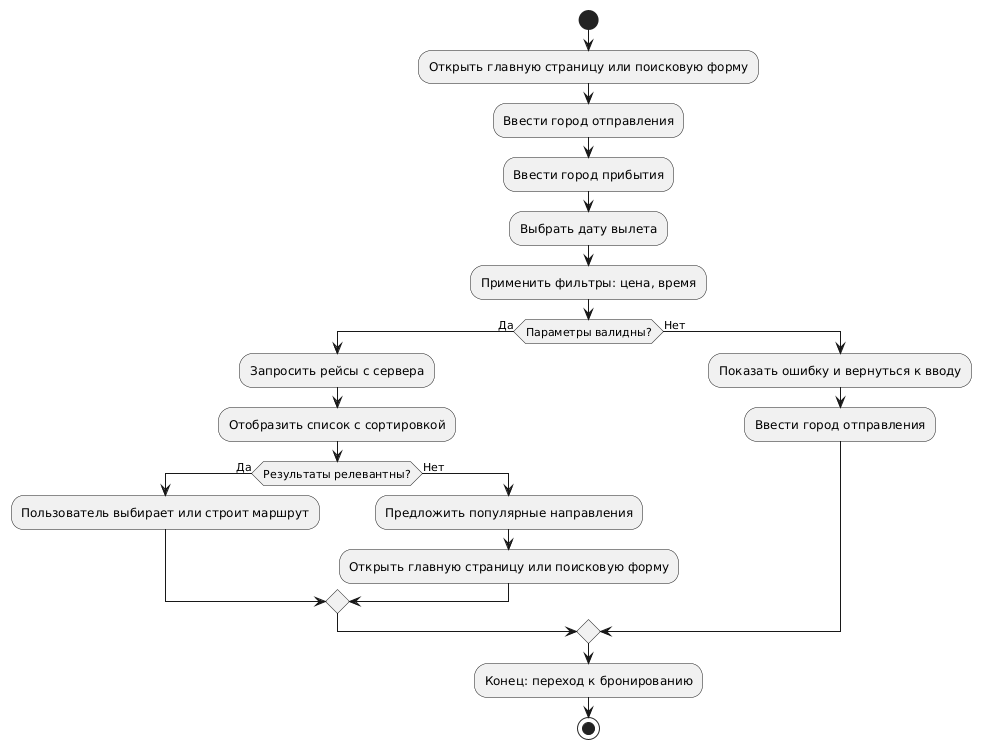

The diagram above was rendered by PlantUML. Its source (embedded in the PNG):
@startuml
start
:Открыть главную страницу или поисковую форму;
:Ввести город отправления;
:Ввести город прибытия;
:Выбрать дату вылета;
:Применить фильтры: цена, время;
if (Параметры валидны?) then (Да)
  :Запросить рейсы с сервера;
  :Отобразить список с сортировкой;
  if (Результаты релевантны?) then (Да)
    :Пользователь выбирает или строит маршрут;
  else (Нет)
    :Предложить популярные направления;
    :Открыть главную страницу или поисковую форму;
  endif
else (Нет)
  :Показать ошибку и вернуться к вводу;
  :Ввести город отправления;
endif
:Конец: переход к бронированию;
stop
@enduml